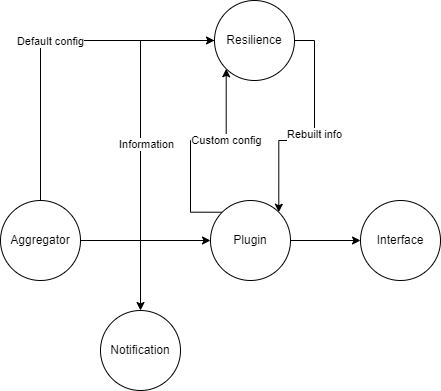

The diagram above was exported from draw.io. Its source (the exported page's mxGraphModel, read from the mxfile embedded in the PNG):
<mxGraphModel dx="868" dy="524" grid="1" gridSize="10" guides="1" tooltips="1" connect="1" arrows="1" fold="1" page="1" pageScale="1" pageWidth="827" pageHeight="1169" math="0" shadow="0">
  <root>
    <mxCell id="0" />
    <mxCell id="1" parent="0" />
    <mxCell id="YzdTueeZe4DH0lpjm97d-10" style="edgeStyle=orthogonalEdgeStyle;rounded=0;orthogonalLoop=1;jettySize=auto;html=1;entryX=0.5;entryY=0;entryDx=0;entryDy=0;" edge="1" parent="1" source="YzdTueeZe4DH0lpjm97d-1" target="YzdTueeZe4DH0lpjm97d-9">
      <mxGeometry relative="1" as="geometry" />
    </mxCell>
    <mxCell id="YzdTueeZe4DH0lpjm97d-15" value="Information" style="edgeLabel;html=1;align=center;verticalAlign=middle;resizable=0;points=[];" vertex="1" connectable="0" parent="YzdTueeZe4DH0lpjm97d-10">
      <mxGeometry x="0.0291" y="5" relative="1" as="geometry">
        <mxPoint as="offset" />
      </mxGeometry>
    </mxCell>
    <mxCell id="YzdTueeZe4DH0lpjm97d-12" value="Rebuilt info" style="edgeStyle=orthogonalEdgeStyle;rounded=0;orthogonalLoop=1;jettySize=auto;html=1;exitX=1;exitY=0.5;exitDx=0;exitDy=0;entryX=1;entryY=0;entryDx=0;entryDy=0;" edge="1" parent="1" source="YzdTueeZe4DH0lpjm97d-1" target="YzdTueeZe4DH0lpjm97d-4">
      <mxGeometry relative="1" as="geometry" />
    </mxCell>
    <mxCell id="YzdTueeZe4DH0lpjm97d-1" value="Resilience" style="ellipse;whiteSpace=wrap;html=1;aspect=fixed;" vertex="1" parent="1">
      <mxGeometry x="374" width="80" height="80" as="geometry" />
    </mxCell>
    <mxCell id="YzdTueeZe4DH0lpjm97d-3" style="edgeStyle=orthogonalEdgeStyle;rounded=0;orthogonalLoop=1;jettySize=auto;html=1;exitX=0.5;exitY=0;exitDx=0;exitDy=0;entryX=0;entryY=0.5;entryDx=0;entryDy=0;" edge="1" parent="1" source="YzdTueeZe4DH0lpjm97d-2" target="YzdTueeZe4DH0lpjm97d-1">
      <mxGeometry relative="1" as="geometry" />
    </mxCell>
    <mxCell id="YzdTueeZe4DH0lpjm97d-11" value="Default config" style="edgeLabel;html=1;align=center;verticalAlign=middle;resizable=0;points=[];" vertex="1" connectable="0" parent="YzdTueeZe4DH0lpjm97d-3">
      <mxGeometry x="0.0143" relative="1" as="geometry">
        <mxPoint as="offset" />
      </mxGeometry>
    </mxCell>
    <mxCell id="YzdTueeZe4DH0lpjm97d-6" style="edgeStyle=orthogonalEdgeStyle;rounded=0;orthogonalLoop=1;jettySize=auto;html=1;exitX=1;exitY=0.5;exitDx=0;exitDy=0;" edge="1" parent="1" source="YzdTueeZe4DH0lpjm97d-2" target="YzdTueeZe4DH0lpjm97d-4">
      <mxGeometry relative="1" as="geometry" />
    </mxCell>
    <mxCell id="YzdTueeZe4DH0lpjm97d-2" value="Aggregator" style="ellipse;whiteSpace=wrap;html=1;aspect=fixed;" vertex="1" parent="1">
      <mxGeometry x="160" y="200" width="80" height="80" as="geometry" />
    </mxCell>
    <mxCell id="YzdTueeZe4DH0lpjm97d-7" style="edgeStyle=orthogonalEdgeStyle;rounded=0;orthogonalLoop=1;jettySize=auto;html=1;exitX=1;exitY=0.5;exitDx=0;exitDy=0;" edge="1" parent="1" source="YzdTueeZe4DH0lpjm97d-4">
      <mxGeometry relative="1" as="geometry">
        <mxPoint x="520" y="240" as="targetPoint" />
      </mxGeometry>
    </mxCell>
    <mxCell id="YzdTueeZe4DH0lpjm97d-13" style="edgeStyle=orthogonalEdgeStyle;rounded=0;orthogonalLoop=1;jettySize=auto;html=1;exitX=0;exitY=0;exitDx=0;exitDy=0;entryX=0;entryY=1;entryDx=0;entryDy=0;" edge="1" parent="1" source="YzdTueeZe4DH0lpjm97d-4" target="YzdTueeZe4DH0lpjm97d-1">
      <mxGeometry relative="1" as="geometry">
        <Array as="points">
          <mxPoint x="350" y="212" />
          <mxPoint x="350" y="140" />
          <mxPoint x="386" y="140" />
        </Array>
      </mxGeometry>
    </mxCell>
    <mxCell id="YzdTueeZe4DH0lpjm97d-14" value="Custom config" style="edgeLabel;html=1;align=center;verticalAlign=middle;resizable=0;points=[];" vertex="1" connectable="0" parent="YzdTueeZe4DH0lpjm97d-13">
      <mxGeometry x="0.3292" relative="1" as="geometry">
        <mxPoint as="offset" />
      </mxGeometry>
    </mxCell>
    <mxCell id="YzdTueeZe4DH0lpjm97d-4" value="Plugin" style="ellipse;whiteSpace=wrap;html=1;aspect=fixed;" vertex="1" parent="1">
      <mxGeometry x="370" y="200" width="80" height="80" as="geometry" />
    </mxCell>
    <mxCell id="YzdTueeZe4DH0lpjm97d-8" value="Interface" style="ellipse;whiteSpace=wrap;html=1;aspect=fixed;" vertex="1" parent="1">
      <mxGeometry x="520" y="200" width="80" height="80" as="geometry" />
    </mxCell>
    <mxCell id="YzdTueeZe4DH0lpjm97d-9" value="Notification" style="ellipse;whiteSpace=wrap;html=1;aspect=fixed;" vertex="1" parent="1">
      <mxGeometry x="260" y="310" width="80" height="80" as="geometry" />
    </mxCell>
  </root>
</mxGraphModel>